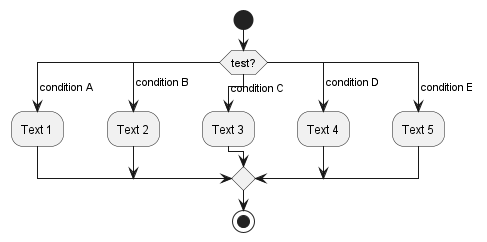

The diagram above was rendered by PlantUML. Its source (embedded in the PNG):
@startuml
start
switch (test?)
case ( condition A )
  :Text 1;
case ( condition B ) 
  :Text 2;
case ( condition C )
  :Text 3;
case ( condition D )
  :Text 4;
case ( condition E )
  :Text 5;
endswitch
stop
@enduml